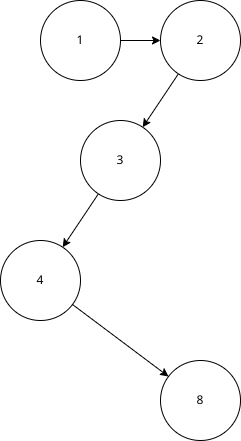

The diagram above was exported from draw.io. Its source (the exported page's mxGraphModel, read from the mxfile embedded in the PNG):
<mxGraphModel dx="610" dy="533" grid="1" gridSize="10" guides="1" tooltips="1" connect="1" arrows="1" fold="1" page="1" pageScale="1" pageWidth="850" pageHeight="1100" math="0" shadow="0">
  <root>
    <mxCell id="0" />
    <mxCell id="1" parent="0" />
    <mxCell id="2" style="edgeStyle=none;html=1;" edge="1" parent="1" source="4" target="9">
      <mxGeometry relative="1" as="geometry" />
    </mxCell>
    <mxCell id="4" value="2" style="ellipse;whiteSpace=wrap;html=1;aspect=fixed;" vertex="1" parent="1">
      <mxGeometry x="200" y="120" width="80" height="80" as="geometry" />
    </mxCell>
    <mxCell id="8" style="edgeStyle=none;html=1;" edge="1" parent="1" source="9" target="15">
      <mxGeometry relative="1" as="geometry" />
    </mxCell>
    <mxCell id="9" value="3" style="ellipse;whiteSpace=wrap;html=1;aspect=fixed;" vertex="1" parent="1">
      <mxGeometry x="120" y="240" width="80" height="80" as="geometry" />
    </mxCell>
    <mxCell id="14" style="edgeStyle=none;html=1;" edge="1" parent="1" source="15" target="16">
      <mxGeometry relative="1" as="geometry" />
    </mxCell>
    <mxCell id="15" value="4" style="ellipse;whiteSpace=wrap;html=1;aspect=fixed;" vertex="1" parent="1">
      <mxGeometry x="40" y="360" width="80" height="80" as="geometry" />
    </mxCell>
    <mxCell id="16" value="8" style="ellipse;whiteSpace=wrap;html=1;aspect=fixed;" vertex="1" parent="1">
      <mxGeometry x="200" y="480" width="80" height="80" as="geometry" />
    </mxCell>
    <mxCell id="17" style="edgeStyle=none;html=1;" edge="1" parent="1" source="18" target="4">
      <mxGeometry relative="1" as="geometry" />
    </mxCell>
    <mxCell id="18" value="1" style="ellipse;whiteSpace=wrap;html=1;aspect=fixed;" vertex="1" parent="1">
      <mxGeometry x="80" y="120" width="80" height="80" as="geometry" />
    </mxCell>
  </root>
</mxGraphModel>